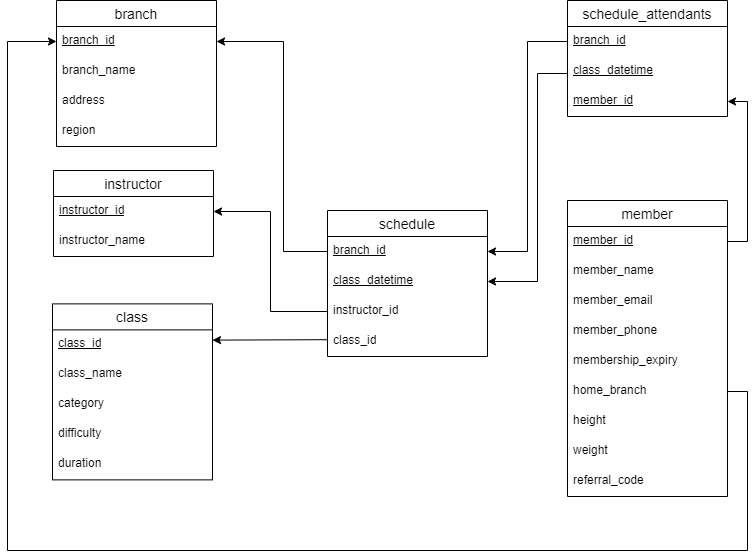

The diagram above was exported from draw.io. Its source (the exported page's mxGraphModel, read from the mxfile embedded in the PNG):
<mxGraphModel dx="3004" dy="966" grid="1" gridSize="10" guides="1" tooltips="1" connect="1" arrows="1" fold="1" page="1" pageScale="1" pageWidth="850" pageHeight="1100" math="0" shadow="0">
  <root>
    <mxCell id="0" />
    <mxCell id="1" parent="0" />
    <mxCell id="HN4HiKQ93dX-uynrGcHn-1" value="branch" style="swimlane;fontStyle=0;childLayout=stackLayout;horizontal=1;startSize=26;horizontalStack=0;resizeParent=1;resizeParentMax=0;resizeLast=0;collapsible=1;marginBottom=0;align=center;fontSize=14;" parent="1" vertex="1">
      <mxGeometry x="-17" y="230" width="160" height="146" as="geometry" />
    </mxCell>
    <mxCell id="HN4HiKQ93dX-uynrGcHn-2" value="&lt;u&gt;branch_id&lt;/u&gt;" style="text;strokeColor=none;fillColor=none;spacingLeft=4;spacingRight=4;overflow=hidden;rotatable=0;points=[[0,0.5],[1,0.5]];portConstraint=eastwest;fontSize=12;whiteSpace=wrap;html=1;" parent="HN4HiKQ93dX-uynrGcHn-1" vertex="1">
      <mxGeometry y="26" width="160" height="30" as="geometry" />
    </mxCell>
    <mxCell id="HN4HiKQ93dX-uynrGcHn-3" value="branch_name" style="text;strokeColor=none;fillColor=none;spacingLeft=4;spacingRight=4;overflow=hidden;rotatable=0;points=[[0,0.5],[1,0.5]];portConstraint=eastwest;fontSize=12;whiteSpace=wrap;html=1;" parent="HN4HiKQ93dX-uynrGcHn-1" vertex="1">
      <mxGeometry y="56" width="160" height="30" as="geometry" />
    </mxCell>
    <mxCell id="HN4HiKQ93dX-uynrGcHn-4" value="address" style="text;strokeColor=none;fillColor=none;spacingLeft=4;spacingRight=4;overflow=hidden;rotatable=0;points=[[0,0.5],[1,0.5]];portConstraint=eastwest;fontSize=12;whiteSpace=wrap;html=1;" parent="HN4HiKQ93dX-uynrGcHn-1" vertex="1">
      <mxGeometry y="86" width="160" height="30" as="geometry" />
    </mxCell>
    <mxCell id="HN4HiKQ93dX-uynrGcHn-5" value="region" style="text;strokeColor=none;fillColor=none;spacingLeft=4;spacingRight=4;overflow=hidden;rotatable=0;points=[[0,0.5],[1,0.5]];portConstraint=eastwest;fontSize=12;whiteSpace=wrap;html=1;" parent="HN4HiKQ93dX-uynrGcHn-1" vertex="1">
      <mxGeometry y="116" width="160" height="30" as="geometry" />
    </mxCell>
    <mxCell id="HN4HiKQ93dX-uynrGcHn-8" value="class" style="swimlane;fontStyle=0;childLayout=stackLayout;horizontal=1;startSize=26;horizontalStack=0;resizeParent=1;resizeParentMax=0;resizeLast=0;collapsible=1;marginBottom=0;align=center;fontSize=14;" parent="1" vertex="1">
      <mxGeometry x="-21" y="533.38" width="160" height="176" as="geometry" />
    </mxCell>
    <mxCell id="HN4HiKQ93dX-uynrGcHn-9" value="&lt;u&gt;class_id&lt;/u&gt;" style="text;strokeColor=none;fillColor=none;spacingLeft=4;spacingRight=4;overflow=hidden;rotatable=0;points=[[0,0.5],[1,0.5]];portConstraint=eastwest;fontSize=12;whiteSpace=wrap;html=1;" parent="HN4HiKQ93dX-uynrGcHn-8" vertex="1">
      <mxGeometry y="26" width="160" height="30" as="geometry" />
    </mxCell>
    <mxCell id="HN4HiKQ93dX-uynrGcHn-10" value="class_name" style="text;strokeColor=none;fillColor=none;spacingLeft=4;spacingRight=4;overflow=hidden;rotatable=0;points=[[0,0.5],[1,0.5]];portConstraint=eastwest;fontSize=12;whiteSpace=wrap;html=1;" parent="HN4HiKQ93dX-uynrGcHn-8" vertex="1">
      <mxGeometry y="56" width="160" height="30" as="geometry" />
    </mxCell>
    <mxCell id="HN4HiKQ93dX-uynrGcHn-11" value="category" style="text;strokeColor=none;fillColor=none;spacingLeft=4;spacingRight=4;overflow=hidden;rotatable=0;points=[[0,0.5],[1,0.5]];portConstraint=eastwest;fontSize=12;whiteSpace=wrap;html=1;" parent="HN4HiKQ93dX-uynrGcHn-8" vertex="1">
      <mxGeometry y="86" width="160" height="30" as="geometry" />
    </mxCell>
    <mxCell id="HN4HiKQ93dX-uynrGcHn-12" value="difficulty" style="text;strokeColor=none;fillColor=none;spacingLeft=4;spacingRight=4;overflow=hidden;rotatable=0;points=[[0,0.5],[1,0.5]];portConstraint=eastwest;fontSize=12;whiteSpace=wrap;html=1;" parent="HN4HiKQ93dX-uynrGcHn-8" vertex="1">
      <mxGeometry y="116" width="160" height="30" as="geometry" />
    </mxCell>
    <mxCell id="HN4HiKQ93dX-uynrGcHn-13" value="duration" style="text;strokeColor=none;fillColor=none;spacingLeft=4;spacingRight=4;overflow=hidden;rotatable=0;points=[[0,0.5],[1,0.5]];portConstraint=eastwest;fontSize=12;whiteSpace=wrap;html=1;" parent="HN4HiKQ93dX-uynrGcHn-8" vertex="1">
      <mxGeometry y="146" width="160" height="30" as="geometry" />
    </mxCell>
    <mxCell id="HN4HiKQ93dX-uynrGcHn-20" value="instructor" style="swimlane;fontStyle=0;childLayout=stackLayout;horizontal=1;startSize=26;horizontalStack=0;resizeParent=1;resizeParentMax=0;resizeLast=0;collapsible=1;marginBottom=0;align=center;fontSize=14;" parent="1" vertex="1">
      <mxGeometry x="-20" y="400" width="160" height="86" as="geometry" />
    </mxCell>
    <mxCell id="HN4HiKQ93dX-uynrGcHn-21" value="&lt;u&gt;instructor_id&lt;/u&gt;" style="text;strokeColor=none;fillColor=none;spacingLeft=4;spacingRight=4;overflow=hidden;rotatable=0;points=[[0,0.5],[1,0.5]];portConstraint=eastwest;fontSize=12;whiteSpace=wrap;html=1;" parent="HN4HiKQ93dX-uynrGcHn-20" vertex="1">
      <mxGeometry y="26" width="160" height="30" as="geometry" />
    </mxCell>
    <mxCell id="HN4HiKQ93dX-uynrGcHn-22" value="instructor_name" style="text;strokeColor=none;fillColor=none;spacingLeft=4;spacingRight=4;overflow=hidden;rotatable=0;points=[[0,0.5],[1,0.5]];portConstraint=eastwest;fontSize=12;whiteSpace=wrap;html=1;" parent="HN4HiKQ93dX-uynrGcHn-20" vertex="1">
      <mxGeometry y="56" width="160" height="30" as="geometry" />
    </mxCell>
    <mxCell id="awbbSmt0SG0USyTnXqBR-1" value="member" style="swimlane;fontStyle=0;childLayout=stackLayout;horizontal=1;startSize=26;horizontalStack=0;resizeParent=1;resizeParentMax=0;resizeLast=0;collapsible=1;marginBottom=0;align=center;fontSize=14;" parent="1" vertex="1">
      <mxGeometry x="494" y="430" width="160" height="296" as="geometry" />
    </mxCell>
    <mxCell id="awbbSmt0SG0USyTnXqBR-2" value="&lt;u&gt;member_id&lt;/u&gt;" style="text;strokeColor=none;fillColor=none;spacingLeft=4;spacingRight=4;overflow=hidden;rotatable=0;points=[[0,0.5],[1,0.5]];portConstraint=eastwest;fontSize=12;whiteSpace=wrap;html=1;" parent="awbbSmt0SG0USyTnXqBR-1" vertex="1">
      <mxGeometry y="26" width="160" height="30" as="geometry" />
    </mxCell>
    <mxCell id="awbbSmt0SG0USyTnXqBR-3" value="member_name" style="text;strokeColor=none;fillColor=none;spacingLeft=4;spacingRight=4;overflow=hidden;rotatable=0;points=[[0,0.5],[1,0.5]];portConstraint=eastwest;fontSize=12;whiteSpace=wrap;html=1;" parent="awbbSmt0SG0USyTnXqBR-1" vertex="1">
      <mxGeometry y="56" width="160" height="30" as="geometry" />
    </mxCell>
    <mxCell id="awbbSmt0SG0USyTnXqBR-4" value="member_email" style="text;strokeColor=none;fillColor=none;spacingLeft=4;spacingRight=4;overflow=hidden;rotatable=0;points=[[0,0.5],[1,0.5]];portConstraint=eastwest;fontSize=12;whiteSpace=wrap;html=1;" parent="awbbSmt0SG0USyTnXqBR-1" vertex="1">
      <mxGeometry y="86" width="160" height="30" as="geometry" />
    </mxCell>
    <mxCell id="awbbSmt0SG0USyTnXqBR-5" value="member_phone" style="text;strokeColor=none;fillColor=none;spacingLeft=4;spacingRight=4;overflow=hidden;rotatable=0;points=[[0,0.5],[1,0.5]];portConstraint=eastwest;fontSize=12;whiteSpace=wrap;html=1;" parent="awbbSmt0SG0USyTnXqBR-1" vertex="1">
      <mxGeometry y="116" width="160" height="30" as="geometry" />
    </mxCell>
    <mxCell id="awbbSmt0SG0USyTnXqBR-6" value="membership_expiry" style="text;strokeColor=none;fillColor=none;spacingLeft=4;spacingRight=4;overflow=hidden;rotatable=0;points=[[0,0.5],[1,0.5]];portConstraint=eastwest;fontSize=12;whiteSpace=wrap;html=1;" parent="awbbSmt0SG0USyTnXqBR-1" vertex="1">
      <mxGeometry y="146" width="160" height="30" as="geometry" />
    </mxCell>
    <mxCell id="awbbSmt0SG0USyTnXqBR-7" value="home_branch" style="text;strokeColor=none;fillColor=none;spacingLeft=4;spacingRight=4;overflow=hidden;rotatable=0;points=[[0,0.5],[1,0.5]];portConstraint=eastwest;fontSize=12;whiteSpace=wrap;html=1;" parent="awbbSmt0SG0USyTnXqBR-1" vertex="1">
      <mxGeometry y="176" width="160" height="30" as="geometry" />
    </mxCell>
    <mxCell id="awbbSmt0SG0USyTnXqBR-8" value="height" style="text;strokeColor=none;fillColor=none;spacingLeft=4;spacingRight=4;overflow=hidden;rotatable=0;points=[[0,0.5],[1,0.5]];portConstraint=eastwest;fontSize=12;whiteSpace=wrap;html=1;" parent="awbbSmt0SG0USyTnXqBR-1" vertex="1">
      <mxGeometry y="206" width="160" height="30" as="geometry" />
    </mxCell>
    <mxCell id="awbbSmt0SG0USyTnXqBR-9" value="weight" style="text;strokeColor=none;fillColor=none;spacingLeft=4;spacingRight=4;overflow=hidden;rotatable=0;points=[[0,0.5],[1,0.5]];portConstraint=eastwest;fontSize=12;whiteSpace=wrap;html=1;" parent="awbbSmt0SG0USyTnXqBR-1" vertex="1">
      <mxGeometry y="236" width="160" height="30" as="geometry" />
    </mxCell>
    <mxCell id="awbbSmt0SG0USyTnXqBR-10" value="referral_code" style="text;strokeColor=none;fillColor=none;spacingLeft=4;spacingRight=4;overflow=hidden;rotatable=0;points=[[0,0.5],[1,0.5]];portConstraint=eastwest;fontSize=12;whiteSpace=wrap;html=1;" parent="awbbSmt0SG0USyTnXqBR-1" vertex="1">
      <mxGeometry y="266" width="160" height="30" as="geometry" />
    </mxCell>
    <mxCell id="up8IW0O5W3_aQ6EZRQPG-1" value="schedule" style="swimlane;fontStyle=0;childLayout=stackLayout;horizontal=1;startSize=26;horizontalStack=0;resizeParent=1;resizeParentMax=0;resizeLast=0;collapsible=1;marginBottom=0;align=center;fontSize=14;" parent="1" vertex="1">
      <mxGeometry x="254" y="440" width="160" height="146" as="geometry" />
    </mxCell>
    <mxCell id="up8IW0O5W3_aQ6EZRQPG-2" value="&lt;u&gt;branch_id&lt;/u&gt;" style="text;strokeColor=none;fillColor=none;spacingLeft=4;spacingRight=4;overflow=hidden;rotatable=0;points=[[0,0.5],[1,0.5]];portConstraint=eastwest;fontSize=12;whiteSpace=wrap;html=1;" parent="up8IW0O5W3_aQ6EZRQPG-1" vertex="1">
      <mxGeometry y="26" width="160" height="30" as="geometry" />
    </mxCell>
    <mxCell id="up8IW0O5W3_aQ6EZRQPG-3" value="&lt;u&gt;class_datetime&lt;/u&gt;" style="text;strokeColor=none;fillColor=none;spacingLeft=4;spacingRight=4;overflow=hidden;rotatable=0;points=[[0,0.5],[1,0.5]];portConstraint=eastwest;fontSize=12;whiteSpace=wrap;html=1;" parent="up8IW0O5W3_aQ6EZRQPG-1" vertex="1">
      <mxGeometry y="56" width="160" height="30" as="geometry" />
    </mxCell>
    <mxCell id="up8IW0O5W3_aQ6EZRQPG-4" value="instructor_id" style="text;strokeColor=none;fillColor=none;spacingLeft=4;spacingRight=4;overflow=hidden;rotatable=0;points=[[0,0.5],[1,0.5]];portConstraint=eastwest;fontSize=12;whiteSpace=wrap;html=1;" parent="up8IW0O5W3_aQ6EZRQPG-1" vertex="1">
      <mxGeometry y="86" width="160" height="30" as="geometry" />
    </mxCell>
    <mxCell id="up8IW0O5W3_aQ6EZRQPG-5" value="class_id" style="text;strokeColor=none;fillColor=none;spacingLeft=4;spacingRight=4;overflow=hidden;rotatable=0;points=[[0,0.5],[1,0.5]];portConstraint=eastwest;fontSize=12;whiteSpace=wrap;html=1;" parent="up8IW0O5W3_aQ6EZRQPG-1" vertex="1">
      <mxGeometry y="116" width="160" height="30" as="geometry" />
    </mxCell>
    <mxCell id="UfenR8N5JAaJCjDau0ok-17" style="edgeStyle=orthogonalEdgeStyle;rounded=0;orthogonalLoop=1;jettySize=auto;html=1;exitX=0;exitY=0.5;exitDx=0;exitDy=0;entryX=1;entryY=0.5;entryDx=0;entryDy=0;" parent="1" source="UfenR8N5JAaJCjDau0ok-1" target="up8IW0O5W3_aQ6EZRQPG-3" edge="1">
      <mxGeometry relative="1" as="geometry">
        <Array as="points">
          <mxPoint x="464" y="303" />
          <mxPoint x="464" y="511" />
        </Array>
      </mxGeometry>
    </mxCell>
    <mxCell id="UfenR8N5JAaJCjDau0ok-1" value="schedule_attendants" style="swimlane;fontStyle=0;childLayout=stackLayout;horizontal=1;startSize=26;horizontalStack=0;resizeParent=1;resizeParentMax=0;resizeLast=0;collapsible=1;marginBottom=0;align=center;fontSize=14;" parent="1" vertex="1">
      <mxGeometry x="494" y="230" width="160" height="116" as="geometry" />
    </mxCell>
    <mxCell id="UfenR8N5JAaJCjDau0ok-2" value="&lt;u&gt;branch_id&lt;/u&gt;" style="text;strokeColor=none;fillColor=none;spacingLeft=4;spacingRight=4;overflow=hidden;rotatable=0;points=[[0,0.5],[1,0.5]];portConstraint=eastwest;fontSize=12;whiteSpace=wrap;html=1;" parent="UfenR8N5JAaJCjDau0ok-1" vertex="1">
      <mxGeometry y="26" width="160" height="30" as="geometry" />
    </mxCell>
    <mxCell id="UfenR8N5JAaJCjDau0ok-3" value="&lt;u&gt;class_datetime&lt;/u&gt;" style="text;strokeColor=none;fillColor=none;spacingLeft=4;spacingRight=4;overflow=hidden;rotatable=0;points=[[0,0.5],[1,0.5]];portConstraint=eastwest;fontSize=12;whiteSpace=wrap;html=1;" parent="UfenR8N5JAaJCjDau0ok-1" vertex="1">
      <mxGeometry y="56" width="160" height="30" as="geometry" />
    </mxCell>
    <mxCell id="UfenR8N5JAaJCjDau0ok-5" value="&lt;u&gt;member_id&lt;/u&gt;" style="text;strokeColor=none;fillColor=none;spacingLeft=4;spacingRight=4;overflow=hidden;rotatable=0;points=[[0,0.5],[1,0.5]];portConstraint=eastwest;fontSize=12;whiteSpace=wrap;html=1;" parent="UfenR8N5JAaJCjDau0ok-1" vertex="1">
      <mxGeometry y="86" width="160" height="30" as="geometry" />
    </mxCell>
    <mxCell id="UfenR8N5JAaJCjDau0ok-6" style="edgeStyle=orthogonalEdgeStyle;rounded=0;orthogonalLoop=1;jettySize=auto;html=1;exitX=0;exitY=0.5;exitDx=0;exitDy=0;entryX=1;entryY=0.5;entryDx=0;entryDy=0;" parent="1" source="up8IW0O5W3_aQ6EZRQPG-2" target="HN4HiKQ93dX-uynrGcHn-2" edge="1">
      <mxGeometry relative="1" as="geometry">
        <Array as="points">
          <mxPoint x="210" y="481" />
          <mxPoint x="210" y="271" />
        </Array>
      </mxGeometry>
    </mxCell>
    <mxCell id="UfenR8N5JAaJCjDau0ok-10" style="edgeStyle=orthogonalEdgeStyle;rounded=0;orthogonalLoop=1;jettySize=auto;html=1;exitX=0;exitY=0.5;exitDx=0;exitDy=0;entryX=1;entryY=0.5;entryDx=0;entryDy=0;" parent="1" source="up8IW0O5W3_aQ6EZRQPG-4" target="HN4HiKQ93dX-uynrGcHn-21" edge="1">
      <mxGeometry relative="1" as="geometry" />
    </mxCell>
    <mxCell id="UfenR8N5JAaJCjDau0ok-16" style="edgeStyle=orthogonalEdgeStyle;rounded=0;orthogonalLoop=1;jettySize=auto;html=1;exitX=0;exitY=0.5;exitDx=0;exitDy=0;entryX=1;entryY=0.5;entryDx=0;entryDy=0;" parent="1" source="UfenR8N5JAaJCjDau0ok-2" target="up8IW0O5W3_aQ6EZRQPG-2" edge="1">
      <mxGeometry relative="1" as="geometry" />
    </mxCell>
    <mxCell id="UfenR8N5JAaJCjDau0ok-19" style="edgeStyle=orthogonalEdgeStyle;rounded=0;orthogonalLoop=1;jettySize=auto;html=1;exitX=1;exitY=0.5;exitDx=0;exitDy=0;entryX=1;entryY=0.5;entryDx=0;entryDy=0;" parent="1" source="awbbSmt0SG0USyTnXqBR-2" target="UfenR8N5JAaJCjDau0ok-5" edge="1">
      <mxGeometry relative="1" as="geometry" />
    </mxCell>
    <mxCell id="3FVyMQ1CbisYYscR5Gbb-1" style="edgeStyle=orthogonalEdgeStyle;rounded=0;orthogonalLoop=1;jettySize=auto;html=1;exitX=1;exitY=0.5;exitDx=0;exitDy=0;entryX=0;entryY=0.5;entryDx=0;entryDy=0;" parent="1" source="awbbSmt0SG0USyTnXqBR-7" target="HN4HiKQ93dX-uynrGcHn-2" edge="1">
      <mxGeometry relative="1" as="geometry">
        <Array as="points">
          <mxPoint x="674" y="621" />
          <mxPoint x="674" y="780" />
          <mxPoint x="-66" y="780" />
          <mxPoint x="-66" y="271" />
        </Array>
      </mxGeometry>
    </mxCell>
    <mxCell id="UfenR8N5JAaJCjDau0ok-7" style="edgeStyle=orthogonalEdgeStyle;rounded=0;orthogonalLoop=1;jettySize=auto;html=1;exitX=0;exitY=0.441;exitDx=0;exitDy=0;exitPerimeter=0;entryX=1;entryY=0.341;entryDx=0;entryDy=0;entryPerimeter=0;" parent="1" source="up8IW0O5W3_aQ6EZRQPG-5" target="HN4HiKQ93dX-uynrGcHn-9" edge="1">
      <mxGeometry relative="1" as="geometry">
        <mxPoint x="250" y="568" as="sourcePoint" />
        <mxPoint x="130.31999999999994" y="570.0699999999999" as="targetPoint" />
        <Array as="points">
          <mxPoint x="250" y="569" />
          <mxPoint x="120" y="570" />
        </Array>
      </mxGeometry>
    </mxCell>
  </root>
</mxGraphModel>